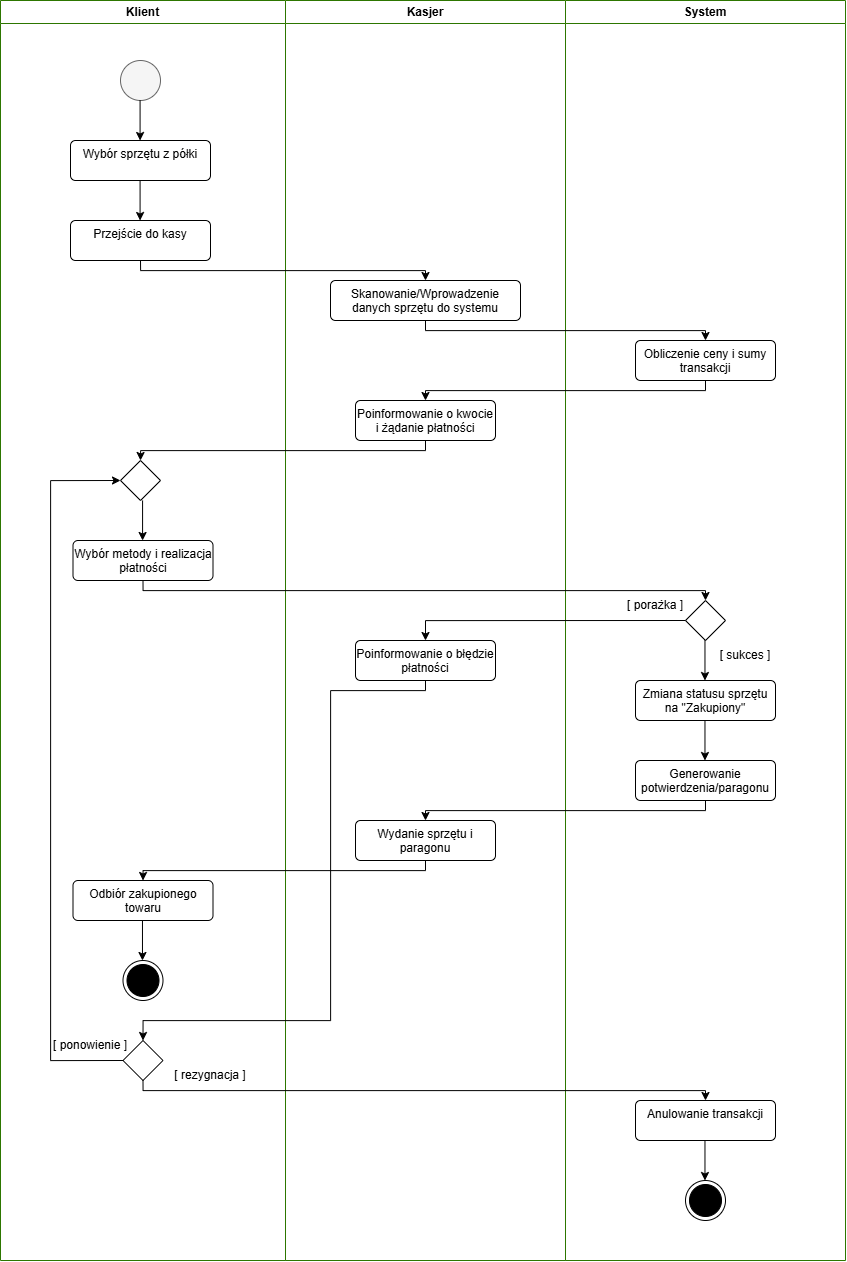

The diagram above was exported from draw.io. Its source (the exported page's mxGraphModel, read from the mxfile embedded in the PNG):
<mxGraphModel dx="2289" dy="1331" grid="1" gridSize="10" guides="1" tooltips="1" connect="1" arrows="1" fold="1" page="1" pageScale="1" pageWidth="850" pageHeight="1100" math="0" shadow="0">
  <root>
    <mxCell id="0" />
    <mxCell id="1" parent="0" />
    <mxCell id="txYjIrNnAyonpSi_urtP-1" parent="1" style="swimlane;whiteSpace=wrap;fillColor=#FFFFFF;fontColor=light-dark(#000000,#FFFFFF);strokeColor=#2D7600;" value="System" vertex="1">
      <mxGeometry height="1260" width="280" x="955" y="340" as="geometry" />
    </mxCell>
    <mxCell id="cJTItGniCPKZz6p-3Pjx-5" parent="txYjIrNnAyonpSi_urtP-1" style="html=1;align=center;verticalAlign=top;rounded=1;absoluteArcSize=1;arcSize=10;dashed=0;whiteSpace=wrap;" value="Obliczenie ceny i sumy transakcji" vertex="1">
      <mxGeometry height="40" width="140" x="70" y="340" as="geometry" />
    </mxCell>
    <mxCell id="cJTItGniCPKZz6p-3Pjx-13" parent="txYjIrNnAyonpSi_urtP-1" style="rhombus;fillColor=light-dark(#FFFFFF,#EDEDED);" value="" vertex="1">
      <mxGeometry height="40" width="40" x="120" y="600" as="geometry" />
    </mxCell>
    <mxCell id="cJTItGniCPKZz6p-3Pjx-14" parent="txYjIrNnAyonpSi_urtP-1" style="html=1;align=center;verticalAlign=top;rounded=1;absoluteArcSize=1;arcSize=10;dashed=0;whiteSpace=wrap;" value="Zmiana statusu sprzętu na &quot;Zakupiony&quot;" vertex="1">
      <mxGeometry height="40" width="140" x="70" y="680" as="geometry" />
    </mxCell>
    <mxCell id="cJTItGniCPKZz6p-3Pjx-17" edge="1" parent="txYjIrNnAyonpSi_urtP-1" style="endArrow=classic;html=1;rounded=0;endFill=1;startArrow=none;startFill=0;" value="">
      <mxGeometry height="50" relative="1" width="50" as="geometry">
        <mxPoint x="139.47000000000003" y="640" as="sourcePoint" />
        <mxPoint x="139.47000000000003" y="680" as="targetPoint" />
      </mxGeometry>
    </mxCell>
    <mxCell id="txYjIrNnAyonpSi_urtP-7" parent="txYjIrNnAyonpSi_urtP-1" style="text;html=1;whiteSpace=wrap;strokeColor=none;fillColor=none;align=center;verticalAlign=middle;rounded=0;" value="[ porażka ]" vertex="1">
      <mxGeometry height="30" width="60" x="60" y="590" as="geometry" />
    </mxCell>
    <mxCell id="cJTItGniCPKZz6p-3Pjx-19" parent="txYjIrNnAyonpSi_urtP-1" style="text;html=1;whiteSpace=wrap;strokeColor=none;fillColor=none;align=center;verticalAlign=middle;rounded=0;" value="[ sukces ]" vertex="1">
      <mxGeometry height="30" width="60" x="150" y="640" as="geometry" />
    </mxCell>
    <mxCell id="cJTItGniCPKZz6p-3Pjx-20" edge="1" parent="txYjIrNnAyonpSi_urtP-1" style="endArrow=classic;html=1;rounded=0;endFill=1;startArrow=none;startFill=0;" value="">
      <mxGeometry height="50" relative="1" width="50" as="geometry">
        <mxPoint x="139.47000000000003" y="720" as="sourcePoint" />
        <mxPoint x="139.47000000000003" y="760" as="targetPoint" />
      </mxGeometry>
    </mxCell>
    <mxCell id="cJTItGniCPKZz6p-3Pjx-21" parent="txYjIrNnAyonpSi_urtP-1" style="html=1;align=center;verticalAlign=top;rounded=1;absoluteArcSize=1;arcSize=10;dashed=0;whiteSpace=wrap;" value="Generowanie potwierdzenia/paragonu" vertex="1">
      <mxGeometry height="40" width="140" x="70" y="760" as="geometry" />
    </mxCell>
    <mxCell id="cJTItGniCPKZz6p-3Pjx-23" parent="txYjIrNnAyonpSi_urtP-1" style="html=1;align=center;verticalAlign=top;rounded=1;absoluteArcSize=1;arcSize=10;dashed=0;whiteSpace=wrap;" value="Anulowanie transakcji" vertex="1">
      <mxGeometry height="40" width="140" x="70" y="1100" as="geometry" />
    </mxCell>
    <mxCell id="txYjIrNnAyonpSi_urtP-31" parent="txYjIrNnAyonpSi_urtP-1" style="ellipse;html=1;shape=endState;fillColor=light-dark(#000000,#EDEDED);" value="" vertex="1">
      <mxGeometry height="40" width="40" x="120" y="1180" as="geometry" />
    </mxCell>
    <mxCell id="cJTItGniCPKZz6p-3Pjx-24" edge="1" parent="txYjIrNnAyonpSi_urtP-1" style="endArrow=classic;html=1;rounded=0;endFill=1;startArrow=none;startFill=0;" value="">
      <mxGeometry height="50" relative="1" width="50" as="geometry">
        <mxPoint x="139.47000000000003" y="1140" as="sourcePoint" />
        <mxPoint x="139.47000000000003" y="1180" as="targetPoint" />
      </mxGeometry>
    </mxCell>
    <mxCell id="txYjIrNnAyonpSi_urtP-9" parent="1" style="swimlane;whiteSpace=wrap;fillColor=#FFFFFF;fontColor=light-dark(#000000,#FFFFFF);strokeColor=#2D7600;" value="Kasjer" vertex="1">
      <mxGeometry height="1260" width="280" x="675" y="340" as="geometry" />
    </mxCell>
    <mxCell id="cJTItGniCPKZz6p-3Pjx-4" parent="txYjIrNnAyonpSi_urtP-9" style="html=1;align=center;verticalAlign=top;rounded=1;absoluteArcSize=1;arcSize=10;dashed=0;whiteSpace=wrap;" value="Skanowanie/Wprowadzenie danych sprzętu do systemu" vertex="1">
      <mxGeometry height="40" width="190" x="45" y="280" as="geometry" />
    </mxCell>
    <mxCell id="cJTItGniCPKZz6p-3Pjx-6" parent="txYjIrNnAyonpSi_urtP-9" style="html=1;align=center;verticalAlign=top;rounded=1;absoluteArcSize=1;arcSize=10;dashed=0;whiteSpace=wrap;" value="Poinformowanie o kwocie i żądanie płatności" vertex="1">
      <mxGeometry height="40" width="140" x="70" y="400" as="geometry" />
    </mxCell>
    <mxCell id="cJTItGniCPKZz6p-3Pjx-15" parent="txYjIrNnAyonpSi_urtP-9" style="html=1;align=center;verticalAlign=top;rounded=1;absoluteArcSize=1;arcSize=10;dashed=0;whiteSpace=wrap;" value="Poinformowanie o błędzie płatności" vertex="1">
      <mxGeometry height="40" width="140" x="70" y="640" as="geometry" />
    </mxCell>
    <mxCell id="cJTItGniCPKZz6p-3Pjx-26" parent="txYjIrNnAyonpSi_urtP-9" style="html=1;align=center;verticalAlign=top;rounded=1;absoluteArcSize=1;arcSize=10;dashed=0;whiteSpace=wrap;" value="Wydanie sprzętu i paragonu" vertex="1">
      <mxGeometry height="40" width="140" x="70" y="820" as="geometry" />
    </mxCell>
    <mxCell id="txYjIrNnAyonpSi_urtP-19" parent="1" style="swimlane;whiteSpace=wrap;fillColor=#FFFFFF;fontColor=light-dark(#000000,#FFFFFF);strokeColor=#2D7600;" value="Klient" vertex="1">
      <mxGeometry height="1260" width="285" x="390" y="340" as="geometry">
        <mxRectangle height="30" width="70" x="650" y="130" as="alternateBounds" />
      </mxGeometry>
    </mxCell>
    <mxCell id="txYjIrNnAyonpSi_urtP-20" parent="txYjIrNnAyonpSi_urtP-19" style="ellipse;fillColor=light-dark(#F5F5F5,#FFFFFF);html=1;strokeColor=#666666;fontColor=#333333;" value="" vertex="1">
      <mxGeometry height="40" width="40" x="120" y="60" as="geometry" />
    </mxCell>
    <mxCell id="txYjIrNnAyonpSi_urtP-21" parent="txYjIrNnAyonpSi_urtP-19" style="html=1;align=center;verticalAlign=top;rounded=1;absoluteArcSize=1;arcSize=10;dashed=0;whiteSpace=wrap;" value="Wybór sprzętu z półki" vertex="1">
      <mxGeometry height="40" width="140" x="70" y="140" as="geometry" />
    </mxCell>
    <mxCell id="txYjIrNnAyonpSi_urtP-22" edge="1" parent="txYjIrNnAyonpSi_urtP-19" style="endArrow=classic;html=1;rounded=0;endFill=1;startArrow=none;startFill=0;" value="">
      <mxGeometry height="50" relative="1" width="50" as="geometry">
        <mxPoint x="139.57999999999993" y="100" as="sourcePoint" />
        <mxPoint x="139.57999999999993" y="140" as="targetPoint" />
      </mxGeometry>
    </mxCell>
    <mxCell id="cJTItGniCPKZz6p-3Pjx-2" parent="txYjIrNnAyonpSi_urtP-19" style="html=1;align=center;verticalAlign=top;rounded=1;absoluteArcSize=1;arcSize=10;dashed=0;whiteSpace=wrap;" value="Przejście do kasy" vertex="1">
      <mxGeometry height="40" width="140" x="70" y="220" as="geometry" />
    </mxCell>
    <mxCell id="cJTItGniCPKZz6p-3Pjx-3" edge="1" parent="txYjIrNnAyonpSi_urtP-19" style="endArrow=classic;html=1;rounded=0;endFill=1;startArrow=none;startFill=0;" value="">
      <mxGeometry height="50" relative="1" width="50" as="geometry">
        <mxPoint x="139.57999999999993" y="180" as="sourcePoint" />
        <mxPoint x="139.57999999999993" y="220" as="targetPoint" />
      </mxGeometry>
    </mxCell>
    <mxCell id="txYjIrNnAyonpSi_urtP-6" parent="txYjIrNnAyonpSi_urtP-19" style="rhombus;fillColor=light-dark(#FFFFFF,#EDEDED);" value="" vertex="1">
      <mxGeometry height="40" width="40" x="120" y="460" as="geometry" />
    </mxCell>
    <mxCell id="cJTItGniCPKZz6p-3Pjx-11" parent="txYjIrNnAyonpSi_urtP-19" style="html=1;align=center;verticalAlign=top;rounded=1;absoluteArcSize=1;arcSize=10;dashed=0;whiteSpace=wrap;" value="Wybór metody i realizacja płatności" vertex="1">
      <mxGeometry height="40" width="140" x="72.5" y="540" as="geometry" />
    </mxCell>
    <mxCell id="cJTItGniCPKZz6p-3Pjx-12" edge="1" parent="txYjIrNnAyonpSi_urtP-19" style="endArrow=classic;html=1;rounded=0;endFill=1;startArrow=none;startFill=0;" value="">
      <mxGeometry height="50" relative="1" width="50" as="geometry">
        <mxPoint x="142.07999999999993" y="500" as="sourcePoint" />
        <mxPoint x="142.07999999999993" y="540" as="targetPoint" />
      </mxGeometry>
    </mxCell>
    <mxCell id="cJTItGniCPKZz6p-3Pjx-28" parent="txYjIrNnAyonpSi_urtP-19" style="html=1;align=center;verticalAlign=top;rounded=1;absoluteArcSize=1;arcSize=10;dashed=0;whiteSpace=wrap;" value="Odbiór zakupionego towaru" vertex="1">
      <mxGeometry height="40" width="140" x="72.5" y="880" as="geometry" />
    </mxCell>
    <mxCell id="cJTItGniCPKZz6p-3Pjx-29" parent="txYjIrNnAyonpSi_urtP-19" style="ellipse;html=1;shape=endState;fillColor=light-dark(#000000,#EDEDED);" value="" vertex="1">
      <mxGeometry height="40" width="40" x="122.5" y="960" as="geometry" />
    </mxCell>
    <mxCell id="cJTItGniCPKZz6p-3Pjx-30" edge="1" parent="txYjIrNnAyonpSi_urtP-19" style="endArrow=classic;html=1;rounded=0;endFill=1;startArrow=none;startFill=0;" value="">
      <mxGeometry height="50" relative="1" width="50" as="geometry">
        <mxPoint x="141.97000000000003" y="920" as="sourcePoint" />
        <mxPoint x="141.97000000000003" y="960" as="targetPoint" />
      </mxGeometry>
    </mxCell>
    <mxCell id="cJTItGniCPKZz6p-3Pjx-22" parent="txYjIrNnAyonpSi_urtP-19" style="rhombus;fillColor=light-dark(#FFFFFF,#EDEDED);" value="" vertex="1">
      <mxGeometry height="40" width="40" x="122.5" y="1040" as="geometry" />
    </mxCell>
    <mxCell id="cJTItGniCPKZz6p-3Pjx-32" parent="txYjIrNnAyonpSi_urtP-19" style="text;html=1;whiteSpace=wrap;strokeColor=none;fillColor=none;align=center;verticalAlign=middle;rounded=0;" value="[ rezygnacja ]" vertex="1">
      <mxGeometry height="30" width="80" x="170" y="1060" as="geometry" />
    </mxCell>
    <mxCell id="cJTItGniCPKZz6p-3Pjx-33" edge="1" parent="txYjIrNnAyonpSi_urtP-19" source="cJTItGniCPKZz6p-3Pjx-22" style="endArrow=classic;html=1;rounded=0;endFill=1;startArrow=none;startFill=0;exitX=0;exitY=0.5;exitDx=0;exitDy=0;entryX=0;entryY=0.5;entryDx=0;entryDy=0;edgeStyle=orthogonalEdgeStyle;" target="txYjIrNnAyonpSi_urtP-6" value="">
      <mxGeometry height="50" relative="1" width="50" as="geometry">
        <Array as="points">
          <mxPoint x="50" y="1060" />
          <mxPoint x="50" y="480" />
        </Array>
        <mxPoint x="312" y="830" as="sourcePoint" />
        <mxPoint x="30" y="850" as="targetPoint" />
      </mxGeometry>
    </mxCell>
    <mxCell id="cJTItGniCPKZz6p-3Pjx-34" parent="txYjIrNnAyonpSi_urtP-19" style="text;html=1;whiteSpace=wrap;strokeColor=none;fillColor=none;align=center;verticalAlign=middle;rounded=0;" value="[ ponowienie ]" vertex="1">
      <mxGeometry height="30" width="80" x="50" y="1030" as="geometry" />
    </mxCell>
    <mxCell id="cJTItGniCPKZz6p-3Pjx-7" edge="1" parent="1" source="cJTItGniCPKZz6p-3Pjx-2" style="endArrow=classic;html=1;rounded=0;endFill=1;startArrow=none;startFill=0;exitX=0.5;exitY=1;exitDx=0;exitDy=0;entryX=0.5;entryY=0;entryDx=0;entryDy=0;edgeStyle=orthogonalEdgeStyle;" target="cJTItGniCPKZz6p-3Pjx-4" value="">
      <mxGeometry height="50" relative="1" width="50" as="geometry">
        <mxPoint x="590" y="640" as="sourcePoint" />
        <mxPoint x="590" y="680" as="targetPoint" />
      </mxGeometry>
    </mxCell>
    <mxCell id="cJTItGniCPKZz6p-3Pjx-8" edge="1" parent="1" source="cJTItGniCPKZz6p-3Pjx-4" style="endArrow=classic;html=1;rounded=0;endFill=1;startArrow=none;startFill=0;exitX=0.5;exitY=1;exitDx=0;exitDy=0;entryX=0.5;entryY=0;entryDx=0;entryDy=0;edgeStyle=orthogonalEdgeStyle;" target="cJTItGniCPKZz6p-3Pjx-5" value="">
      <mxGeometry height="50" relative="1" width="50" as="geometry">
        <mxPoint x="900" y="640" as="sourcePoint" />
        <mxPoint x="1185" y="660" as="targetPoint" />
      </mxGeometry>
    </mxCell>
    <mxCell id="cJTItGniCPKZz6p-3Pjx-9" edge="1" parent="1" source="cJTItGniCPKZz6p-3Pjx-5" style="endArrow=classic;html=1;rounded=0;endFill=1;startArrow=none;startFill=0;exitX=0.5;exitY=1;exitDx=0;exitDy=0;entryX=0.5;entryY=0;entryDx=0;entryDy=0;edgeStyle=orthogonalEdgeStyle;" target="cJTItGniCPKZz6p-3Pjx-6" value="">
      <mxGeometry height="50" relative="1" width="50" as="geometry">
        <mxPoint x="1030" y="780" as="sourcePoint" />
        <mxPoint x="1315" y="800" as="targetPoint" />
      </mxGeometry>
    </mxCell>
    <mxCell id="cJTItGniCPKZz6p-3Pjx-10" edge="1" parent="1" source="cJTItGniCPKZz6p-3Pjx-6" style="endArrow=classic;html=1;rounded=0;endFill=1;startArrow=none;startFill=0;exitX=0.5;exitY=1;exitDx=0;exitDy=0;entryX=0.5;entryY=0;entryDx=0;entryDy=0;edgeStyle=orthogonalEdgeStyle;" target="txYjIrNnAyonpSi_urtP-6" value="">
      <mxGeometry height="50" relative="1" width="50" as="geometry">
        <mxPoint x="930" y="770" as="sourcePoint" />
        <mxPoint x="650" y="790" as="targetPoint" />
      </mxGeometry>
    </mxCell>
    <mxCell id="cJTItGniCPKZz6p-3Pjx-16" edge="1" parent="1" source="cJTItGniCPKZz6p-3Pjx-13" style="endArrow=classic;html=1;rounded=0;endFill=1;startArrow=none;startFill=0;exitX=0;exitY=0.5;exitDx=0;exitDy=0;entryX=0.5;entryY=0;entryDx=0;entryDy=0;edgeStyle=orthogonalEdgeStyle;" target="cJTItGniCPKZz6p-3Pjx-15" value="">
      <mxGeometry height="50" relative="1" width="50" as="geometry">
        <mxPoint x="1190" y="940" as="sourcePoint" />
        <mxPoint x="910" y="960" as="targetPoint" />
      </mxGeometry>
    </mxCell>
    <mxCell id="cJTItGniCPKZz6p-3Pjx-18" edge="1" parent="1" source="cJTItGniCPKZz6p-3Pjx-11" style="endArrow=classic;html=1;rounded=0;endFill=1;startArrow=none;startFill=0;exitX=0.5;exitY=1;exitDx=0;exitDy=0;entryX=0.5;entryY=0;entryDx=0;entryDy=0;edgeStyle=orthogonalEdgeStyle;" target="cJTItGniCPKZz6p-3Pjx-13" value="">
      <mxGeometry height="50" relative="1" width="50" as="geometry">
        <mxPoint x="1045" y="910" as="sourcePoint" />
        <mxPoint x="760" y="930" as="targetPoint" />
      </mxGeometry>
    </mxCell>
    <mxCell id="cJTItGniCPKZz6p-3Pjx-27" edge="1" parent="1" source="cJTItGniCPKZz6p-3Pjx-21" style="endArrow=classic;html=1;rounded=0;endFill=1;startArrow=none;startFill=0;exitX=0.5;exitY=1;exitDx=0;exitDy=0;entryX=0.5;entryY=0;entryDx=0;entryDy=0;edgeStyle=orthogonalEdgeStyle;" target="cJTItGniCPKZz6p-3Pjx-26" value="">
      <mxGeometry height="50" relative="1" width="50" as="geometry">
        <mxPoint x="1180" y="1140" as="sourcePoint" />
        <mxPoint x="920" y="1160" as="targetPoint" />
      </mxGeometry>
    </mxCell>
    <mxCell id="cJTItGniCPKZz6p-3Pjx-31" edge="1" parent="1" source="cJTItGniCPKZz6p-3Pjx-26" style="endArrow=classic;html=1;rounded=0;endFill=1;startArrow=none;startFill=0;exitX=0.5;exitY=1;exitDx=0;exitDy=0;entryX=0.5;entryY=0;entryDx=0;entryDy=0;edgeStyle=orthogonalEdgeStyle;" target="cJTItGniCPKZz6p-3Pjx-28" value="">
      <mxGeometry height="50" relative="1" width="50" as="geometry">
        <mxPoint x="920" y="1200" as="sourcePoint" />
        <mxPoint x="640" y="1220" as="targetPoint" />
      </mxGeometry>
    </mxCell>
    <mxCell id="cJTItGniCPKZz6p-3Pjx-25" edge="1" parent="1" source="cJTItGniCPKZz6p-3Pjx-22" style="endArrow=classic;html=1;rounded=0;endFill=1;startArrow=none;startFill=0;exitX=0.5;exitY=1;exitDx=0;exitDy=0;entryX=0.5;entryY=0;entryDx=0;entryDy=0;edgeStyle=orthogonalEdgeStyle;" target="cJTItGniCPKZz6p-3Pjx-23" value="">
      <mxGeometry height="50" relative="1" width="50" as="geometry">
        <mxPoint x="1210" y="1290" as="sourcePoint" />
        <mxPoint x="950" y="1310" as="targetPoint" />
      </mxGeometry>
    </mxCell>
    <mxCell id="cJTItGniCPKZz6p-3Pjx-35" edge="1" parent="1" source="cJTItGniCPKZz6p-3Pjx-15" style="endArrow=classic;html=1;rounded=0;endFill=1;startArrow=none;startFill=0;exitX=0.5;exitY=1;exitDx=0;exitDy=0;entryX=0.5;entryY=0;entryDx=0;entryDy=0;edgeStyle=orthogonalEdgeStyle;strokeColor=light-dark(#000000,#FFB366);" target="cJTItGniCPKZz6p-3Pjx-22" value="">
      <mxGeometry height="50" relative="1" width="50" as="geometry">
        <Array as="points">
          <mxPoint x="815" y="1030" />
          <mxPoint x="720" y="1030" />
          <mxPoint x="720" y="1360" />
          <mxPoint x="533" y="1360" />
        </Array>
        <mxPoint x="970" y="1360" as="sourcePoint" />
        <mxPoint x="690" y="1380" as="targetPoint" />
      </mxGeometry>
    </mxCell>
  </root>
</mxGraphModel>